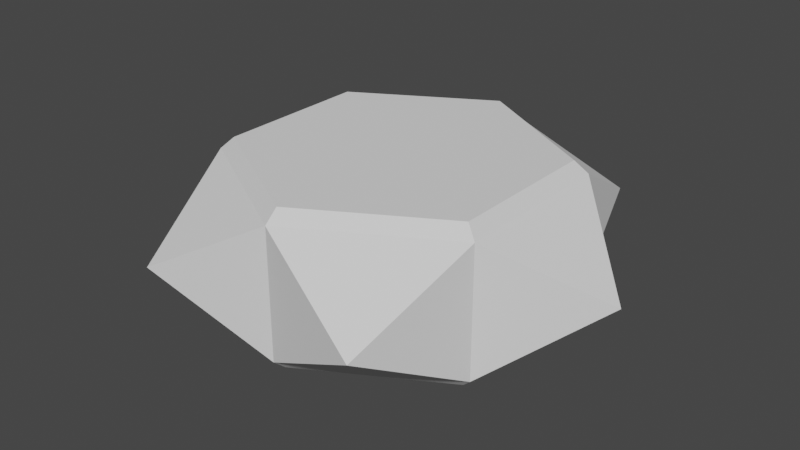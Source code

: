 # Source: radiation.blend  (saved by Blender 2.81.16; exported with 4.5.12 LTS)
import bpy
from mathutils import Matrix  # noqa: F401  (used for matrix-valued properties, if any)

bpy.ops.wm.read_factory_settings(use_empty=True)
scene = bpy.context.scene
scene.name = 'Scene'

# ---- collections
col_collection = bpy.data.collections.new('Collection'); scene.collection.children.link(col_collection)

# ---- world
world_world = bpy.data.worlds.new('World'); scene.world = world_world
world_world.use_nodes = True; world_world.node_tree.nodes.clear()
_N = world_world.node_tree.nodes; _L = world_world.node_tree.links
n0 = _N.new('ShaderNodeOutputWorld'); n0.name = 'World Output'; n0.location = (300, 300)
n1 = _N.new('ShaderNodeBackground'); n1.name = 'Background'; n1.location = (10, 300)
n1.inputs[0].default_value = (0.05088, 0.05088, 0.05088, 1.0)
_L.new(n1.outputs[0], n0.inputs[0])
n0.is_active_output = True
world_world.color = (0.05088, 0.05088, 0.05088)
world_world.use_sun_shadow = False
world_world.sun_shadow_jitter_overblur = 0.0

# ---- meshes
me_cylinder = bpy.data.meshes.new('Cylinder')
me_cylinder.from_pydata([(0.0, 0.0, -0.5), (0.0, 0.0, 0.5), (0.0, 1.087, -0.4227), (0.0, 1.087, 0.4227), (0.9412, 0.5434, -0.4227), (0.9412, 0.5434, 0.4227), (0.9412, -0.5434, -0.4227), (0.9412, -0.5434, 0.4227), (-9.502e-08, -1.087, -0.4227), (-9.502e-08, -1.087, 0.4227), (-0.9412, -0.5434, -0.4227), (-0.9412, -0.5434, 0.4227), (-0.9412, 0.5434, -0.4227), (-0.9412, 0.5434, 0.4227), (0.0, 1.0, -0.5), (0.866, 0.5, -0.5), (0.866, 0.5, 0.5), (0.0, 1.0, 0.5), (0.866, -0.5, -0.5), (0.866, -0.5, 0.5), (-8.742e-08, -1.0, -0.5), (-8.742e-08, -1.0, 0.5), (-0.866, -0.5, -0.5), (-0.866, -0.5, 0.5), (-0.866, 0.5, -0.5), (-0.866, 0.5, 0.5), (0.7529, 1.304, 0.0), (1.506, -1.078e-07, 0.0), (0.7529, -1.304, 0.0), (-0.7529, -1.304, 0.0), (-1.506, -9.133e-09, 0.0), (-0.7529, 1.304, 0.0)], [], [(0, 14, 15), (1, 16, 17), (4, 5, 27), (0, 15, 18), (1, 19, 16), (6, 7, 28), (0, 18, 20), (1, 21, 19), (8, 9, 29), (0, 20, 22), (1, 23, 21), (10, 11, 30), (0, 22, 24), (1, 25, 23), (12, 13, 31), (0, 24, 14), (1, 17, 25), (2, 4, 15, 14), (5, 3, 17, 16), (4, 6, 18, 15), (7, 5, 16, 19), (6, 8, 20, 18), (9, 7, 19, 21), (8, 10, 22, 20), (11, 9, 21, 23), (10, 12, 24, 22), (13, 11, 23, 25), (12, 2, 14, 24), (3, 13, 25, 17), (2, 3, 26), (3, 5, 26), (5, 4, 26), (4, 2, 26), (5, 7, 27), (7, 6, 27), (6, 4, 27), (7, 9, 28), (9, 8, 28), (8, 6, 28), (9, 11, 29), (11, 10, 29), (10, 8, 29), (11, 13, 30), (13, 12, 30), (12, 10, 30), (13, 3, 31), (3, 2, 31), (2, 12, 31)])
_uv = me_cylinder.uv_layers.new(name='UVMap')
_uv.uv.foreach_set('vector', [0.75, 0.25, 0.75, 0.49, 0.9578, 0.37, 0.25, 0.25, 0.4578, 0.37, 0.25, 0.49, 0.8333, 0.5386, 0.8333, 0.9614, 0.75, 0.75, 0.75, 0.25, 0.9578, 0.37, 0.9578, 0.13, 0.25, 0.25, 0.4578, 0.13, 0.4578, 0.37, 0.6667, 0.5386, 0.6667, 0.9614, 0.5833, 0.75, 0.75, 0.25, 0.9578, 0.13, 0.75, 0.01, 0.25, 0.25, 0.25, 0.01, 0.4578, 0.13, 0.5, 0.5386, 0.5, 0.9614, 0.4167, 0.75, 0.75, 0.25, 0.75, 0.01, 0.5422, 0.13, 0.25, 0.25, 0.04215, 0.13, 0.25, 0.01, 0.3333, 0.5386, 0.3333, 0.9614, 0.25, 0.75, 0.75, 0.25, 0.5422, 0.13, 0.5422, 0.37, 0.25, 0.25, 0.04215, 0.37, 0.04215, 0.13, 0.1667, 0.5386, 0.1667, 0.9614, 0.08333, 0.75, 0.75, 0.25, 0.5422, 0.37, 0.75, 0.49, 0.25, 0.25, 0.25, 0.49, 0.04215, 0.37, 1.0, 0.5386, 0.8333, 0.5386, 0.8333, 0.5, 1.0, 0.5, 0.8333, 0.9614, 1.0, 0.9614, 1.0, 1.0, 0.8333, 1.0, 0.8333, 0.5386, 0.6667, 0.5386, 0.6667, 0.5, 0.8333, 0.5, 0.6667, 0.9614, 0.8333, 0.9614, 0.8333, 1.0, 0.6667, 1.0, 0.6667, 0.5386, 0.5, 0.5386, 0.5, 0.5, 0.6667, 0.5, 0.5, 0.9614, 0.6667, 0.9614, 0.6667, 1.0, 0.5, 1.0, 0.5, 0.5386, 0.3333, 0.5386, 0.3333, 0.5, 0.5, 0.5, 0.3333, 0.9614, 0.5, 0.9614, 0.5, 1.0, 0.3333, 1.0, 0.3333, 0.5386, 0.1667, 0.5386, 0.1667, 0.5, 0.3333, 0.5, 0.1667, 0.9614, 0.3333, 0.9614, 0.3333, 1.0, 0.1667, 1.0, 0.1667, 0.5386, -8.941e-08, 0.5386, -8.941e-08, 0.5, 0.1667, 0.5, -8.941e-08, 0.9614, 0.1667, 0.9614, 0.1667, 1.0, -8.941e-08, 1.0, 1.0, 0.5386, 1.0, 0.9614, 0.9167, 0.75, 1.0, 0.9614, 0.8333, 0.9614, 0.9167, 0.75, 0.8333, 0.9614, 0.8333, 0.5386, 0.9167, 0.75, 0.8333, 0.5386, 1.0, 0.5386, 0.9167, 0.75, 0.8333, 0.9614, 0.6667, 0.9614, 0.75, 0.75, 0.6667, 0.9614, 0.6667, 0.5386, 0.75, 0.75, 0.6667, 0.5386, 0.8333, 0.5386, 0.75, 0.75, 0.6667, 0.9614, 0.5, 0.9614, 0.5833, 0.75, 0.5, 0.9614, 0.5, 0.5386, 0.5833, 0.75, 0.5, 0.5386, 0.6667, 0.5386, 0.5833, 0.75, 0.5, 0.9614, 0.3333, 0.9614, 0.4167, 0.75, 0.3333, 0.9614, 0.3333, 0.5386, 0.4167, 0.75, 0.3333, 0.5386, 0.5, 0.5386, 0.4167, 0.75, 0.3333, 0.9614, 0.1667, 0.9614, 0.25, 0.75, 0.1667, 0.9614, 0.1667, 0.5386, 0.25, 0.75, 0.1667, 0.5386, 0.3333, 0.5386, 0.25, 0.75, 0.1667, 0.9614, -8.941e-08, 0.9614, 0.08333, 0.75, -8.941e-08, 0.9614, -8.941e-08, 0.5386, 0.08333, 0.75, -8.941e-08, 0.5386, 0.1667, 0.5386, 0.08333, 0.75])
me_cylinder.use_remesh_fix_poles = True
me_cylinder.use_remesh_preserve_attributes = False
me_cylinder.use_mirror_vertex_groups = False
me_cylinder.update()

# ---- objects
ob_cylinder = bpy.data.objects.new('Cylinder', me_cylinder)

# ---- transforms, parenting, visibility, modifiers, constraints
ob_cylinder.location = (0.0, 0.0, 0.0)
ob_cylinder.lineart.crease_threshold = 0.0

# ---- collection membership
col_collection.objects.link(ob_cylinder)

# ---- scene / render settings (as saved in the file)
scene.frame_start = 1; scene.frame_end = 250; scene.frame_set(1)
scene.render.engine = 'BLENDER_EEVEE_NEXT'
scene.cycles.use_denoising = False
scene.cycles.samples = 128
scene.cycles.sampling_pattern = 'TABULATED_SOBOL'
scene.cycles.use_adaptive_sampling = False
scene.cycles.use_light_tree = False
scene.view_settings.view_transform = 'Filmic'
bpy.context.view_layer.update()

# ---- added for rendering (the .blend has no active camera and no usable light): camera, sun
cam_auto = bpy.data.cameras.new('AutoCamera')
cam_auto.lens = 50.0
cam_auto.sensor_width = 36.0
cam_auto.clip_end = 1000.0
ob_auto_camera = bpy.data.objects.new('AutoCamera', cam_auto)
scene.collection.objects.link(ob_auto_camera)
ob_auto_camera.location = (3.80018, -4.56022, 3.04015)
ob_auto_camera.rotation_euler = (1.09748, -7.21219e-08, 0.694738)
scene.camera = ob_auto_camera
light_auto_sun = bpy.data.lights.new('AutoSun', 'SUN')
light_auto_sun.energy = 3.0
light_auto_sun.angle = 0.0523599
ob_auto_sun = bpy.data.objects.new('AutoSun', light_auto_sun)
scene.collection.objects.link(ob_auto_sun)
ob_auto_sun.rotation_euler = (0.872665, 0.174533, 0.523599)
bpy.context.view_layer.update()
